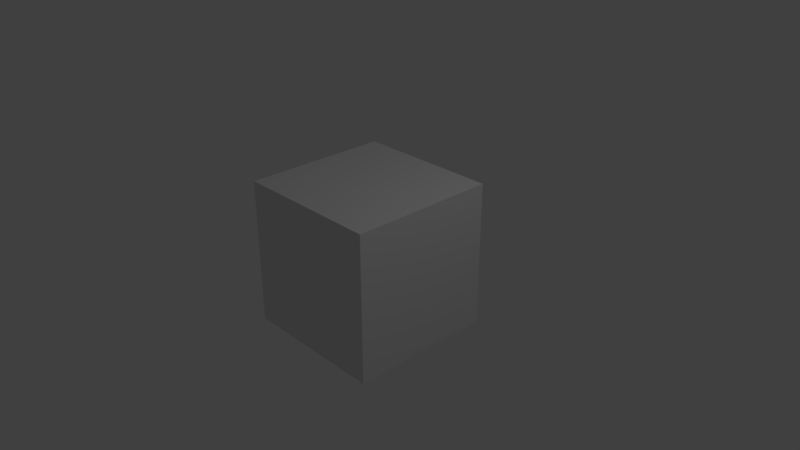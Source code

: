 # Source: path-tracing-integrator.blend  (saved by Blender 2.78.0; exported with 4.5.12 LTS)
import bpy
from mathutils import Matrix  # noqa: F401  (used for matrix-valued properties, if any)

bpy.ops.wm.read_factory_settings(use_empty=True)
scene = bpy.context.scene
scene.name = 'Scene'

# ---- collections
col_collection_1 = bpy.data.collections.new('Collection 1'); scene.collection.children.link(col_collection_1)

# ---- materials (node trees are filled in below, after node groups)
mat_material = bpy.data.materials.new('Material')
mat_material.alpha_threshold = 0.0
mat_material.roughness = 0.5
mat_material.line_color = (0.0, 0.0, 0.0, 1.0)

# ---- material node trees

# ---- world
world_world = bpy.data.worlds.new('World'); scene.world = world_world
world_world.color = (0.05088, 0.05088, 0.05088)
world_world.use_sun_shadow = False
world_world.sun_shadow_jitter_overblur = 0.0
world_world.cycles.sampling_method = 'MANUAL'

# ---- cameras
cam_camera = bpy.data.cameras.new('Camera')
cam_camera.clip_end = 100.0
cam_camera.lens = 35.0
cam_camera.sensor_width = 32.0
cam_camera.sensor_height = 18.0
cam_camera.ortho_scale = 7.314
cam_camera.dof.focus_distance = 0.0

# ---- lights
light_lamp = bpy.data.lights.new('Lamp', 'POINT')
light_lamp.transmission_factor = 0.0
light_lamp.cutoff_distance = 30.0
light_lamp.energy = 100.0
light_lamp.shadow_buffer_clip_start = 1.001
light_lamp.shadow_soft_size = 0.1
light_lamp.shadow_maximum_resolution = 0.006
light_lamp.use_absolute_resolution = True

# ---- meshes
me_cube = bpy.data.meshes.new('Cube')
me_cube.from_pydata([(1.0, 1.0, -1.0), (1.0, -1.0, -1.0), (-1.0, -1.0, -1.0), (-1.0, 1.0, -1.0), (1.0, 1.0, 1.0), (1.0, -1.0, 1.0), (-1.0, -1.0, 1.0), (-1.0, 1.0, 1.0)], [], [(0, 1, 2, 3), (4, 7, 6, 5), (0, 4, 5, 1), (1, 5, 6, 2), (2, 6, 7, 3), (4, 0, 3, 7)])
me_cube.materials.append(mat_material)
me_cube.use_remesh_preserve_volume = False
me_cube.use_remesh_preserve_attributes = False
me_cube.use_mirror_vertex_groups = False
me_cube.update()

# ---- objects
ob_cube = bpy.data.objects.new('Cube', me_cube)
ob_lamp = bpy.data.objects.new('Lamp', light_lamp)
ob_camera = bpy.data.objects.new('Camera', cam_camera)

# ---- transforms, parenting, visibility, modifiers, constraints
ob_cube.location = (0.0, 0.0, 0.0)
ob_cube.lock_rotations_4d = False
ob_cube.empty_display_type = 'ARROWS'
ob_cube.lineart.crease_threshold = 0.0
ob_lamp.location = (4.076, 1.005, 5.904)
ob_lamp.rotation_euler = (0.6503, 0.05522, 1.866)
ob_lamp.lock_rotations_4d = False
ob_lamp.empty_display_type = 'ARROWS'
ob_lamp.color = (0.0, 0.0, 0.0, 0.0)
ob_lamp.lineart.crease_threshold = 0.0
ob_camera.location = (7.481, -6.508, 5.344)
ob_camera.rotation_euler = (1.109, 0.0, 0.8149)
ob_camera.lock_rotations_4d = False
ob_camera.empty_display_type = 'ARROWS'
ob_camera.color = (0.0, 0.0, 0.0, 0.0)
ob_camera.display_type = 'WIRE'
ob_camera.lineart.crease_threshold = 0.0

# ---- collection membership
col_collection_1.objects.link(ob_cube)
col_collection_1.objects.link(ob_lamp)
col_collection_1.objects.link(ob_camera)

# ---- scene / render settings (as saved in the file)
scene.camera = ob_camera
scene.frame_start = 1; scene.frame_end = 250; scene.frame_set(1)
scene.render.engine = 'CYCLES'
scene.render.resolution_percentage = 50
scene.render.dither_intensity = 0.0
scene.cycles.use_denoising = False
scene.cycles.samples = 128
scene.cycles.sampling_pattern = 'TABULATED_SOBOL'
scene.cycles.light_sampling_threshold = 0.0
scene.cycles.use_adaptive_sampling = False
scene.cycles.use_light_tree = False
scene.cycles.blur_glossy = 0.0
scene.cycles.sample_clamp_indirect = 0.0
scene.view_settings.view_transform = 'Standard'
bpy.context.view_layer.update()
